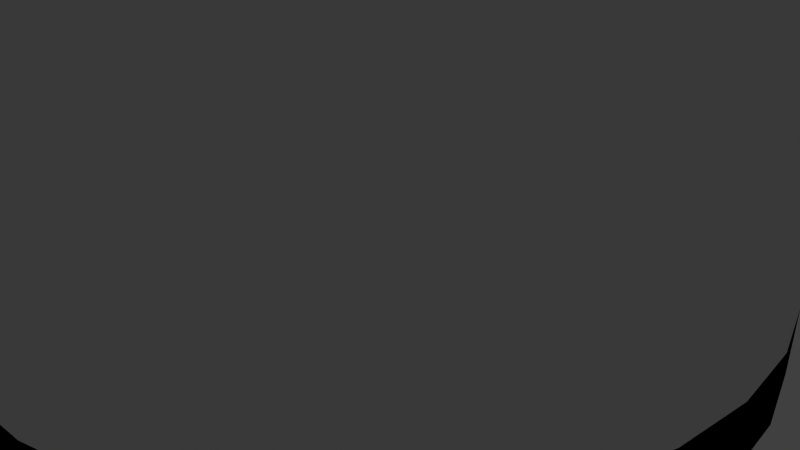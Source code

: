 # Source: container.blend  (saved by Blender 2.70.0; exported with 4.5.12 LTS)
import bpy
from mathutils import Matrix  # noqa: F401  (used for matrix-valued properties, if any)

bpy.ops.wm.read_factory_settings(use_empty=True)
scene = bpy.context.scene
scene.name = 'Scene'

# ---- collections
col_collection_1 = bpy.data.collections.new('Collection 1'); scene.collection.children.link(col_collection_1)

# ---- materials (node trees are filled in below, after node groups)
mat_container = bpy.data.materials.new('Container')
mat_container.alpha_threshold = 0.0
mat_container.use_transparent_shadow = False
mat_container.diffuse_color = (0.0, 0.0, 0.0, 1.0)
mat_container.roughness = 0.5
mat_container.line_color = (0.0, 0.0, 0.0, 1.0)
mat_container_glass = bpy.data.materials.new('container_glass')
mat_container_glass.alpha_threshold = 0.0
mat_container_glass.use_transparent_shadow = False
mat_container_glass.roughness = 0.5
mat_container_glass.line_color = (0.0, 0.0, 0.0, 1.0)

# ---- material node trees

# ---- world
world_world = bpy.data.worlds.new('World'); scene.world = world_world
world_world.color = (0.05088, 0.05088, 0.05088)
world_world.use_sun_shadow = False
world_world.sun_shadow_jitter_overblur = 0.0
world_world.cycles.sampling_method = 'MANUAL'
world_world.cycles.sample_map_resolution = 256

# ---- cameras
cam_camera = bpy.data.cameras.new('Camera')
cam_camera.clip_end = 100.0
cam_camera.lens = 35.0
cam_camera.sensor_width = 32.0
cam_camera.sensor_height = 18.0
cam_camera.ortho_scale = 7.314
cam_camera.dof.focus_distance = 0.0
cam_camera.dof.aperture_fstop = 128.0

# ---- lights
light_lamp = bpy.data.lights.new('Lamp', 'POINT')
light_lamp.transmission_factor = 0.0
light_lamp.cutoff_distance = 30.0
light_lamp.energy = 100.0
light_lamp.shadow_buffer_clip_start = 1.001
light_lamp.shadow_soft_size = 0.1
light_lamp.shadow_maximum_resolution = 0.006
light_lamp.use_absolute_resolution = True
light_lamp.cycles.use_multiple_importance_sampling = False

# ---- meshes
me_cylinder_001 = bpy.data.meshes.new('Cylinder.001')
me_cylinder_001.from_pydata([(0.0, 5.0, -0.435), (0.0, 5.0, 0.435), (0.9755, 4.904, -0.435), (0.9755, 4.904, 0.435), (1.913, 4.619, -0.435), (1.913, 4.619, 0.435), (2.778, 4.157, -0.435), (2.778, 4.157, 0.435), (3.536, 3.536, -0.435), (3.536, 3.536, 0.435), (4.157, 2.778, -0.435), (4.157, 2.778, 0.435), (4.619, 1.913, -0.435), (4.619, 1.913, 0.435), (4.904, 0.9755, -0.435), (4.904, 0.9755, 0.435), (5.0, 3.775e-07, -0.435), (5.0, 3.775e-07, 0.435), (4.904, -0.9755, -0.435), (4.904, -0.9755, 0.435), (4.619, -1.913, -0.435), (4.619, -1.913, 0.435), (4.157, -2.778, -0.435), (4.157, -2.778, 0.435), (3.536, -3.536, -0.435), (3.536, -3.536, 0.435), (2.778, -4.157, -0.435), (2.778, -4.157, 0.435), (1.913, -4.619, -0.435), (1.913, -4.619, 0.435), (0.9755, -4.904, -0.435), (0.9755, -4.904, 0.435), (-1.629e-06, -5.0, -0.435), (-1.629e-06, -5.0, 0.435), (-0.9755, -4.904, -0.435), (-0.9755, -4.904, 0.435), (-1.913, -4.619, -0.435), (-1.913, -4.619, 0.435), (-2.778, -4.157, -0.435), (-2.778, -4.157, 0.435), (-3.536, -3.536, -0.435), (-3.536, -3.536, 0.435), (-4.157, -2.778, -0.435), (-4.157, -2.778, 0.435), (-4.619, -1.913, -0.435), (-4.619, -1.913, 0.435), (-4.904, -0.9754, -0.435), (-4.904, -0.9754, 0.435), (-5.0, 4.828e-06, -0.435), (-5.0, 4.828e-06, 0.435), (-4.904, 0.9755, -0.435), (-4.904, 0.9755, 0.435), (-4.619, 1.913, -0.435), (-4.619, 1.913, 0.435), (-4.157, 2.778, -0.435), (-4.157, 2.778, 0.435), (-3.536, 3.536, -0.435), (-3.536, 3.536, 0.435), (-2.778, 4.157, -0.435), (-2.778, 4.157, 0.435), (-1.913, 4.619, -0.435), (-1.913, 4.619, 0.435), (-0.9754, 4.904, -0.435), (-0.9754, 4.904, 0.435), (0.0, 5.0, 0.435), (0.9755, 4.904, 0.435), (1.913, 4.619, 0.435), (2.778, 4.157, 0.435), (3.536, 3.536, 0.435), (4.157, 2.778, 0.435), (4.619, 1.913, 0.435), (4.904, 0.9755, 0.435), (5.0, 3.775e-07, 0.435), (4.904, -0.9755, 0.435), (4.619, -1.913, 0.435), (4.157, -2.778, 0.435), (3.536, -3.536, 0.435), (2.778, -4.157, 0.435), (1.913, -4.619, 0.435), (0.9755, -4.904, 0.435), (-1.629e-06, -5.0, 0.435), (-0.9755, -4.904, 0.435), (-1.913, -4.619, 0.435), (-2.778, -4.157, 0.435), (-3.536, -3.536, 0.435), (-4.157, -2.778, 0.435), (-4.619, -1.913, 0.435), (-4.904, -0.9754, 0.435), (-5.0, 4.828e-06, 0.435), (-4.904, 0.9755, 0.435), (-4.619, 1.913, 0.435), (-4.157, 2.778, 0.435), (-3.536, 3.536, 0.435), (-2.778, 4.157, 0.435), (-1.913, 4.619, 0.435), (-0.9754, 4.904, 0.435), (0.9112, 4.581, 0.435), (-1.146e-07, 4.671, 0.435), (1.787, 4.315, 0.435), (2.595, 3.884, 0.435), (3.303, 3.303, 0.435), (3.884, 2.595, 0.435), (4.315, 1.787, 0.435), (4.581, 0.9112, 0.435), (4.671, 3.775e-07, 0.435), (4.581, -0.9112, 0.435), (4.315, -1.787, 0.435), (3.884, -2.595, 0.435), (3.303, -3.303, 0.435), (2.595, -3.884, 0.435), (1.787, -4.315, 0.435), (0.9112, -4.581, 0.435), (-1.55e-06, -4.671, 0.435), (-0.9112, -4.581, 0.435), (-1.787, -4.315, 0.435), (-2.595, -3.884, 0.435), (-3.303, -3.303, 0.435), (-3.884, -2.595, 0.435), (-4.315, -1.787, 0.435), (-4.581, -0.9112, 0.435), (-4.671, 4.505e-06, 0.435), (-4.581, 0.9112, 0.435), (-4.315, 1.787, 0.435), (-3.884, 2.595, 0.435), (-3.303, 3.303, 0.435), (-2.595, 3.884, 0.435), (-1.787, 4.315, 0.435), (-0.9112, 4.581, 0.435)], [], [(0, 1, 3, 2), (2, 3, 5, 4), (4, 5, 7, 6), (6, 7, 9, 8), (8, 9, 11, 10), (10, 11, 13, 12), (12, 13, 15, 14), (14, 15, 17, 16), (16, 17, 19, 18), (18, 19, 21, 20), (20, 21, 23, 22), (22, 23, 25, 24), (24, 25, 27, 26), (26, 27, 29, 28), (28, 29, 31, 30), (30, 31, 33, 32), (32, 33, 35, 34), (34, 35, 37, 36), (36, 37, 39, 38), (38, 39, 41, 40), (40, 41, 43, 42), (42, 43, 45, 44), (44, 45, 47, 46), (46, 47, 49, 48), (48, 49, 51, 50), (50, 51, 53, 52), (52, 53, 55, 54), (54, 55, 57, 56), (56, 57, 59, 58), (58, 59, 61, 60), (59, 57, 92, 93), (62, 63, 1, 0), (60, 61, 63, 62), (0, 2, 4, 6, 8, 10, 12, 14, 16, 18, 20, 22, 24, 26, 28, 30, 32, 34, 36, 38, 40, 42, 44, 46, 48, 50, 52, 54, 56, 58, 60, 62), (96, 97, 127, 126, 125, 124, 123, 122, 121, 120, 119, 118, 117, 116, 115, 114, 113, 112, 111, 110, 109, 108, 107, 106, 105, 104, 103, 102, 101, 100, 99, 98), (37, 35, 81, 82), (15, 13, 70, 71), (1, 63, 95, 64), (43, 41, 84, 85), (21, 19, 73, 74), (49, 47, 87, 88), (5, 3, 65, 66), (27, 25, 76, 77), (55, 53, 90, 91), (11, 9, 68, 69), (33, 31, 79, 80), (61, 59, 93, 94), (39, 37, 82, 83), (3, 1, 64, 65), (17, 15, 71, 72), (45, 43, 85, 86), (23, 21, 74, 75), (51, 49, 88, 89), (7, 5, 66, 67), (29, 27, 77, 78), (57, 55, 91, 92), (35, 33, 80, 81), (13, 11, 69, 70), (63, 61, 94, 95), (41, 39, 83, 84), (19, 17, 72, 73), (47, 45, 86, 87), (25, 23, 75, 76), (53, 51, 89, 90), (9, 7, 67, 68), (31, 29, 78, 79)])
me_cylinder_001.polygons.foreach_set('use_smooth', [True] * 66)
me_cylinder_001.materials.append(mat_container)
me_cylinder_001.materials.append(mat_container_glass)
me_cylinder_001.use_remesh_preserve_volume = False
me_cylinder_001.use_remesh_preserve_attributes = False
me_cylinder_001.use_mirror_vertex_groups = False
me_cylinder_001.update()
me_cylinder = bpy.data.meshes.new('Cylinder')
me_cylinder.from_pydata([(0.0, 5.0, 0.435), (0.9755, 4.904, 0.435), (1.913, 4.619, 0.435), (2.778, 4.157, 0.435), (3.536, 3.536, 0.435), (4.157, 2.778, 0.435), (4.619, 1.913, 0.435), (4.904, 0.9755, 0.435), (5.0, 3.775e-07, 0.435), (4.904, -0.9755, 0.435), (4.619, -1.913, 0.435), (4.157, -2.778, 0.435), (3.536, -3.536, 0.435), (2.778, -4.157, 0.435), (1.913, -4.619, 0.435), (0.9755, -4.904, 0.435), (-1.629e-06, -5.0, 0.435), (-0.9755, -4.904, 0.435), (-1.913, -4.619, 0.435), (-2.778, -4.157, 0.435), (-3.536, -3.536, 0.435), (-4.157, -2.778, 0.435), (-4.619, -1.913, 0.435), (-4.904, -0.9754, 0.435), (-5.0, 4.828e-06, 0.435), (-4.904, 0.9755, 0.435), (-4.619, 1.913, 0.435), (-4.157, 2.778, 0.435), (-3.536, 3.536, 0.435), (-2.778, 4.157, 0.435), (-1.913, 4.619, 0.435), (-0.9754, 4.904, 0.435), (0.0, 5.0, 0.435), (0.9755, 4.904, 0.435), (1.913, 4.619, 0.435), (2.778, 4.157, 0.435), (3.536, 3.536, 0.435), (4.157, 2.778, 0.435), (4.619, 1.913, 0.435), (4.904, 0.9755, 0.435), (5.0, 3.775e-07, 0.435), (4.904, -0.9755, 0.435), (4.619, -1.913, 0.435), (4.157, -2.778, 0.435), (3.536, -3.536, 0.435), (2.778, -4.157, 0.435), (1.913, -4.619, 0.435), (0.9755, -4.904, 0.435), (-1.629e-06, -5.0, 0.435), (-0.9755, -4.904, 0.435), (-1.913, -4.619, 0.435), (-2.778, -4.157, 0.435), (-3.536, -3.536, 0.435), (-4.157, -2.778, 0.435), (-4.619, -1.913, 0.435), (-4.904, -0.9754, 0.435), (-5.0, 4.828e-06, 0.435), (-4.904, 0.9755, 0.435), (-4.619, 1.913, 0.435), (-4.157, 2.778, 0.435), (-3.536, 3.536, 0.435), (-2.778, 4.157, 0.435), (-1.913, 4.619, 0.435), (-0.9754, 4.904, 0.435), (0.9112, 4.581, 0.435), (-1.146e-07, 4.671, 0.435), (1.787, 4.315, 0.435), (2.595, 3.884, 0.435), (3.303, 3.303, 0.435), (3.884, 2.595, 0.435), (4.315, 1.787, 0.435), (4.581, 0.9112, 0.435), (4.671, 3.775e-07, 0.435), (4.581, -0.9112, 0.435), (4.315, -1.787, 0.435), (3.884, -2.595, 0.435), (3.303, -3.303, 0.435), (2.595, -3.884, 0.435), (1.787, -4.315, 0.435), (0.9112, -4.581, 0.435), (-1.55e-06, -4.671, 0.435), (-0.9112, -4.581, 0.435), (-1.787, -4.315, 0.435), (-2.595, -3.884, 0.435), (-3.303, -3.303, 0.435), (-3.884, -2.595, 0.435), (-4.315, -1.787, 0.435), (-4.581, -0.9112, 0.435), (-4.671, 4.505e-06, 0.435), (-4.581, 0.9112, 0.435), (-4.315, 1.787, 0.435), (-3.884, 2.595, 0.435), (-3.303, 3.303, 0.435), (-2.595, 3.884, 0.435), (-1.787, 4.315, 0.435), (-0.9112, 4.581, 0.435), (0.0, 5.0, 14.22), (0.9755, 4.904, 14.22), (1.913, 4.619, 14.22), (2.778, 4.157, 14.22), (3.536, 3.536, 14.22), (4.157, 2.778, 14.22), (4.619, 1.913, 14.22), (4.904, 0.9755, 14.22), (5.0, 3.775e-07, 14.22), (4.904, -0.9755, 14.22), (4.619, -1.913, 14.22), (4.157, -2.778, 14.22), (3.536, -3.536, 14.22), (2.778, -4.157, 14.22), (1.913, -4.619, 14.22), (0.9755, -4.904, 14.22), (-1.629e-06, -5.0, 14.22), (-0.9755, -4.904, 14.22), (-1.913, -4.619, 14.22), (-2.778, -4.157, 14.22), (-3.536, -3.536, 14.22), (-4.157, -2.778, 14.22), (-4.619, -1.913, 14.22), (-4.904, -0.9754, 14.22), (-5.0, 4.828e-06, 14.22), (-4.904, 0.9755, 14.22), (-4.619, 1.913, 14.22), (-4.157, 2.778, 14.22), (-3.536, 3.536, 14.22), (-2.778, 4.157, 14.22), (-1.913, 4.619, 14.22), (-0.9754, 4.904, 14.22), (0.9112, 4.581, 14.22), (-1.146e-07, 4.671, 14.22), (1.787, 4.315, 14.22), (2.595, 3.884, 14.22), (3.303, 3.303, 14.22), (3.884, 2.595, 14.22), (4.315, 1.787, 14.22), (4.581, 0.9112, 14.22), (4.671, 3.775e-07, 14.22), (4.581, -0.9112, 14.22), (4.315, -1.787, 14.22), (3.884, -2.595, 14.22), (3.303, -3.303, 14.22), (2.595, -3.884, 14.22), (1.787, -4.315, 14.22), (0.9112, -4.581, 14.22), (-1.55e-06, -4.671, 14.22), (-0.9112, -4.581, 14.22), (-1.787, -4.315, 14.22), (-2.595, -3.884, 14.22), (-3.303, -3.303, 14.22), (-3.884, -2.595, 14.22), (-4.315, -1.787, 14.22), (-4.581, -0.9112, 14.22), (-4.671, 4.505e-06, 14.22), (-4.581, 0.9112, 14.22), (-4.315, 1.787, 14.22), (-3.884, 2.595, 14.22), (-3.303, 3.303, 14.22), (-2.595, 3.884, 14.22), (-1.787, 4.315, 14.22), (-0.9112, 4.581, 14.22), (-2.892e-09, 5.0, 15.19), (0.9755, 4.904, 15.19), (1.913, 4.619, 15.19), (2.778, 4.157, 15.19), (3.536, 3.536, 15.19), (4.157, 2.778, 15.19), (4.619, 1.913, 15.19), (4.904, 0.9755, 15.19), (5.0, 3.775e-07, 15.19), (4.904, -0.9755, 15.19), (4.619, -1.913, 15.19), (4.157, -2.778, 15.19), (3.536, -3.536, 15.19), (2.778, -4.157, 15.19), (1.913, -4.619, 15.19), (0.9755, -4.904, 15.19), (-1.632e-06, -5.0, 15.19), (-0.9755, -4.904, 15.19), (-1.913, -4.619, 15.19), (-2.778, -4.157, 15.19), (-3.536, -3.536, 15.19), (-4.157, -2.778, 15.19), (-4.619, -1.913, 15.19), (-4.904, -0.9754, 15.19), (-5.0, 4.828e-06, 15.19), (-4.904, 0.9755, 15.19), (-4.619, 1.913, 15.19), (-4.157, 2.778, 15.19), (-3.536, 3.536, 15.19), (-2.778, 4.157, 15.19), (-1.913, 4.619, 15.19), (-0.9754, 4.904, 15.19), (0.9112, 4.581, 15.19), (-1.175e-07, 4.671, 15.19), (1.787, 4.315, 15.19), (2.595, 3.884, 15.19), (3.303, 3.303, 15.19), (3.884, 2.595, 15.19), (4.315, 1.787, 15.19), (4.581, 0.9112, 15.19), (4.671, 3.775e-07, 15.19), (4.581, -0.9112, 15.19), (4.315, -1.787, 15.19), (3.884, -2.595, 15.19), (3.303, -3.303, 15.19), (2.595, -3.884, 15.19), (1.787, -4.315, 15.19), (0.9112, -4.581, 15.19), (-1.553e-06, -4.671, 15.19), (-0.9112, -4.581, 15.19), (-1.787, -4.315, 15.19), (-2.595, -3.884, 15.19), (-3.303, -3.303, 15.19), (-3.884, -2.595, 15.19), (-4.315, -1.787, 15.19), (-4.581, -0.9112, 15.19), (-4.671, 4.505e-06, 15.19), (-4.581, 0.9112, 15.19), (-4.315, 1.787, 15.19), (-3.884, 2.595, 15.19), (-3.303, 3.303, 15.19), (-2.595, 3.884, 15.19), (-1.787, 4.315, 15.19), (-0.9112, 4.581, 15.19)], [], [(80, 48, 49, 81), (81, 49, 50, 82), (29, 28, 60, 61), (82, 50, 51, 83), (83, 51, 52, 84), (84, 52, 53, 85), (85, 53, 54, 86), (18, 17, 49, 50), (7, 6, 38, 39), (0, 31, 63, 32), (21, 20, 52, 53), (10, 9, 41, 42), (24, 23, 55, 56), (2, 1, 33, 34), (13, 12, 44, 45), (27, 26, 58, 59), (5, 4, 36, 37), (16, 15, 47, 48), (30, 29, 61, 62), (19, 18, 50, 51), (1, 0, 32, 33), (8, 7, 39, 40), (22, 21, 53, 54), (11, 10, 42, 43), (25, 24, 56, 57), (3, 2, 34, 35), (14, 13, 45, 46), (28, 27, 59, 60), (17, 16, 48, 49), (6, 5, 37, 38), (31, 30, 62, 63), (20, 19, 51, 52), (9, 8, 40, 41), (23, 22, 54, 55), (12, 11, 43, 44), (26, 25, 57, 58), (4, 3, 35, 36), (15, 14, 46, 47), (53, 52, 116, 117), (94, 95, 159, 158), (38, 37, 101, 102), (79, 80, 144, 143), (65, 64, 128, 129), (60, 59, 123, 124), (45, 44, 108, 109), (86, 87, 151, 150), (71, 72, 136, 135), (52, 51, 115, 116), (93, 94, 158, 157), (78, 79, 143, 142), (37, 36, 100, 101), (59, 58, 122, 123), (44, 43, 107, 108), (85, 86, 150, 149), (70, 71, 135, 134), (51, 50, 114, 115), (92, 93, 157, 156), (77, 78, 142, 141), (36, 35, 99, 100), (58, 57, 121, 122), (43, 42, 106, 107), (84, 85, 149, 148), (69, 70, 134, 133), (50, 49, 113, 114), (91, 92, 156, 155), (76, 77, 141, 140), (35, 34, 98, 99), (57, 56, 120, 121), (83, 84, 148, 147), (42, 41, 105, 106), (104, 103, 167, 168), (115, 114, 178, 179), (126, 125, 189, 190), (106, 105, 169, 170), (117, 116, 180, 181), (96, 127, 191, 160), (108, 107, 171, 172), (97, 96, 160, 161), (119, 118, 182, 183), (110, 109, 173, 174), (99, 98, 162, 163), (121, 120, 184, 185), (112, 111, 175, 176), (101, 100, 164, 165), (123, 122, 186, 187), (103, 102, 166, 167), (114, 113, 177, 178), (125, 124, 188, 189), (105, 104, 168, 169), (116, 115, 179, 180), (127, 126, 190, 191), (107, 106, 170, 171), (118, 117, 181, 182), (109, 108, 172, 173), (98, 97, 161, 162), (120, 119, 183, 184), (111, 110, 174, 175), (100, 99, 163, 164), (122, 121, 185, 186), (102, 101, 165, 166), (113, 112, 176, 177), (72, 73, 137, 136), (87, 88, 152, 151), (46, 45, 109, 110), (61, 60, 124, 125), (64, 66, 130, 128), (39, 38, 102, 103), (80, 81, 145, 144), (95, 65, 129, 159), (54, 53, 117, 118), (73, 74, 138, 137), (88, 89, 153, 152), (47, 46, 110, 111), (62, 61, 125, 126), (66, 67, 131, 130), (40, 39, 103, 104), (81, 82, 146, 145), (55, 54, 118, 119), (33, 32, 96, 97), (74, 75, 139, 138), (89, 90, 154, 153), (48, 47, 111, 112), (63, 62, 126, 127), (67, 68, 132, 131), (82, 83, 147, 146), (41, 40, 104, 105), (56, 55, 119, 120), (75, 76, 140, 139), (34, 33, 97, 98), (90, 91, 155, 154), (49, 48, 112, 113), (32, 63, 127, 96), (68, 69, 133, 132), (124, 123, 187, 188), (193, 192, 161, 160), (192, 194, 162, 161), (194, 195, 163, 162), (195, 196, 164, 163), (196, 197, 165, 164), (197, 198, 166, 165), (198, 199, 167, 166), (199, 200, 168, 167), (200, 201, 169, 168), (201, 202, 170, 169), (202, 203, 171, 170), (203, 204, 172, 171), (204, 205, 173, 172), (205, 206, 174, 173), (206, 207, 175, 174), (207, 208, 176, 175), (208, 209, 177, 176), (209, 210, 178, 177), (210, 211, 179, 178), (211, 212, 180, 179), (212, 213, 181, 180), (213, 214, 182, 181), (214, 215, 183, 182), (215, 216, 184, 183), (216, 217, 185, 184), (217, 218, 186, 185), (218, 219, 187, 186), (219, 220, 188, 187), (220, 221, 189, 188), (221, 222, 190, 189), (222, 223, 191, 190), (223, 193, 160, 191), (194, 192, 193, 223, 222, 221, 220, 219, 218, 217, 216, 215, 214, 213, 212, 211, 210, 209, 208, 207, 206, 205, 204, 203, 202, 201, 200, 199, 198, 197, 196, 195), (128, 130, 131, 132, 133, 134, 135, 136, 137, 138, 139, 140, 141, 142, 143, 144, 145, 146, 147, 148, 149, 150, 151, 152, 153, 154, 155, 156, 157, 158, 159, 129), (47, 48, 80, 79), (47, 79, 78, 46), (46, 78, 77, 45), (45, 77, 76, 44), (44, 76, 75, 43), (43, 75, 74, 42), (42, 74, 73, 41), (41, 73, 72, 40), (40, 72, 71, 39), (39, 71, 70, 38), (38, 70, 69, 37), (37, 69, 68, 36), (36, 68, 67, 35), (35, 67, 66, 34), (34, 66, 64, 33), (33, 64, 65, 32), (32, 65, 95, 63), (63, 95, 94, 62), (62, 94, 93, 61), (61, 93, 92, 60), (60, 92, 91, 59), (59, 91, 90, 58), (58, 90, 89, 57), (57, 89, 88, 56), (56, 88, 87, 55), (54, 55, 87, 86)])
me_cylinder.polygons.foreach_set('use_smooth', [True] * 194)
me_cylinder.polygons.foreach_set('material_index', [1, 1, 1, 1, 1, 1, 1, 1, 1, 1, 1, 1, 1, 1, 1, 1, 1, 1, 1, 1, 1, 1, 1, 1, 1, 1, 1, 1, 1, 1, 1, 1, 1, 1, 1, 1, 1, 1, 1, 1, 1, 1, 1, 1, 1, 1, 1, 1, 1, 1, 1, 1, 1, 1, 1, 1, 1, 1, 1, 1, 1, 1, 1, 1, 1, 1, 1, 1, 1, 1, 0, 0, 0, 0, 0, 0, 0, 0, 0, 0, 0, 0, 0, 0, 0, 0, 0, 0, 0, 0, 0, 0, 0, 0, 0, 0, 0, 0, 0, 0, 0, 1, 1, 1, 1, 1, 1, 1, 1, 1, 1, 1, 1, 1, 1, 1, 1, 1, 1, 1, 1, 1, 1, 1, 1, 1, 1, 1, 1, 1, 1, 1, 1, 0, 0, 0, 0, 0, 0, 0, 0, 0, 0, 0, 0, 0, 0, 0, 0, 0, 0, 0, 0, 0, 0, 0, 0, 0, 0, 0, 0, 0, 0, 0, 0, 0, 0, 0, 1, 1, 1, 1, 1, 1, 1, 1, 1, 1, 1, 1, 1, 1, 1, 1, 1, 1, 1, 1, 1, 1, 1, 1, 1, 1])
me_cylinder.materials.append(mat_container)
me_cylinder.materials.append(mat_container_glass)
me_cylinder.use_remesh_preserve_volume = False
me_cylinder.use_remesh_preserve_attributes = False
me_cylinder.use_mirror_vertex_groups = False
me_cylinder.update()

# ---- objects
ob_groundplate = bpy.data.objects.new('groundplate', me_cylinder_001)
ob_container = bpy.data.objects.new('container', me_cylinder)
ob_lamp = bpy.data.objects.new('Lamp', light_lamp)
ob_camera = bpy.data.objects.new('Camera', cam_camera)

# ---- transforms, parenting, visibility, modifiers, constraints
ob_groundplate.location = (0.0, 0.0, 0.0)
ob_groundplate.lineart.crease_threshold = 0.0
ob_container.location = (0.0, 0.0, 0.0)
ob_container.lineart.crease_threshold = 0.0
ob_lamp.location = (4.076, 1.005, 5.904)
ob_lamp.rotation_euler = (0.6503, 0.05522, 1.866)
ob_lamp.lock_rotations_4d = False
ob_lamp.empty_display_type = 'ARROWS'
ob_lamp.color = (0.0, 0.0, 0.0, 0.0)
ob_lamp.lineart.crease_threshold = 0.0
ob_camera.location = (7.481, -6.508, 5.344)
ob_camera.rotation_euler = (1.109, 0.01082, 0.8149)
ob_camera.lock_rotations_4d = False
ob_camera.empty_display_type = 'ARROWS'
ob_camera.color = (0.0, 0.0, 0.0, 0.0)
ob_camera.display_type = 'WIRE'
ob_camera.lineart.crease_threshold = 0.0

# ---- collection membership
col_collection_1.objects.link(ob_groundplate)
col_collection_1.objects.link(ob_container)
col_collection_1.objects.link(ob_lamp)
col_collection_1.objects.link(ob_camera)

# ---- scene / render settings (as saved in the file)
scene.camera = ob_camera
scene.frame_start = 1; scene.frame_end = 250; scene.frame_set(1)
scene.render.engine = 'BLENDER_EEVEE_NEXT'
scene.render.resolution_percentage = 50
scene.render.dither_intensity = 0.0
scene.cycles.use_denoising = False
scene.cycles.samples = 10
scene.cycles.sampling_pattern = 'TABULATED_SOBOL'
scene.cycles.light_sampling_threshold = 0.0
scene.cycles.use_adaptive_sampling = False
scene.cycles.use_light_tree = False
scene.cycles.blur_glossy = 0.0
scene.cycles.volume_bounces = 1
scene.cycles.pixel_filter_type = 'GAUSSIAN'
scene.cycles.sample_clamp_indirect = 0.0
scene.view_settings.view_transform = 'Standard'
bpy.context.view_layer.update()
